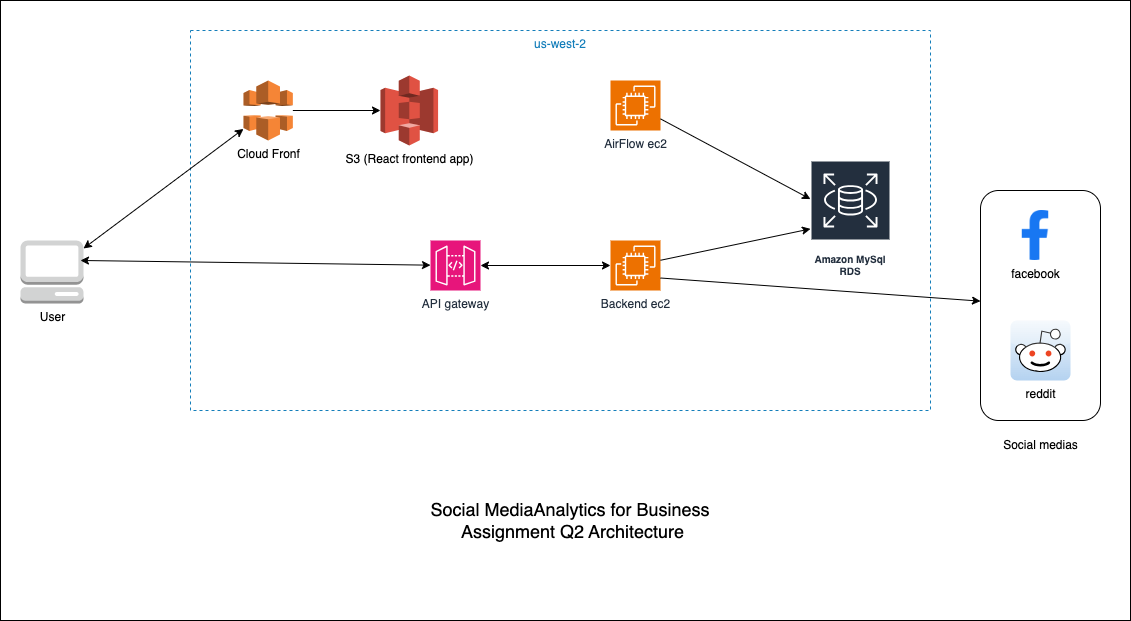

The diagram above was exported from draw.io. Its source (the exported page's mxGraphModel, read from the mxfile embedded in the PNG):
<mxGraphModel dx="2261" dy="701" grid="1" gridSize="10" guides="1" tooltips="1" connect="1" arrows="1" fold="1" page="1" pageScale="1" pageWidth="827" pageHeight="1169" math="0" shadow="0">
  <root>
    <mxCell id="0" />
    <mxCell id="1" parent="0" />
    <mxCell id="IZZoM5FjgbHhLcwJcccV-36" value="" style="rounded=0;whiteSpace=wrap;html=1;" parent="1" vertex="1">
      <mxGeometry x="-210" width="1130" height="620" as="geometry" />
    </mxCell>
    <mxCell id="IZZoM5FjgbHhLcwJcccV-35" value="us-west-2" style="fillColor=none;strokeColor=#147EBA;dashed=1;verticalAlign=top;fontStyle=0;fontColor=#147EBA;whiteSpace=wrap;html=1;" parent="1" vertex="1">
      <mxGeometry x="-20" y="30" width="740" height="380" as="geometry" />
    </mxCell>
    <mxCell id="IZZoM5FjgbHhLcwJcccV-23" value="" style="rounded=1;whiteSpace=wrap;html=1;" parent="1" vertex="1">
      <mxGeometry x="770" y="190" width="120" height="230" as="geometry" />
    </mxCell>
    <mxCell id="IZZoM5FjgbHhLcwJcccV-1" value="API gateway" style="sketch=0;points=[[0,0,0],[0.25,0,0],[0.5,0,0],[0.75,0,0],[1,0,0],[0,1,0],[0.25,1,0],[0.5,1,0],[0.75,1,0],[1,1,0],[0,0.25,0],[0,0.5,0],[0,0.75,0],[1,0.25,0],[1,0.5,0],[1,0.75,0]];outlineConnect=0;fontColor=#232F3E;fillColor=#E7157B;strokeColor=#ffffff;dashed=0;verticalLabelPosition=bottom;verticalAlign=top;align=center;html=1;fontSize=12;fontStyle=0;aspect=fixed;shape=mxgraph.aws4.resourceIcon;resIcon=mxgraph.aws4.api_gateway;" parent="1" vertex="1">
      <mxGeometry x="220" y="240" width="50" height="50" as="geometry" />
    </mxCell>
    <mxCell id="IZZoM5FjgbHhLcwJcccV-2" value="S3 (React frontend app)" style="outlineConnect=0;dashed=0;verticalLabelPosition=bottom;verticalAlign=top;align=center;html=1;shape=mxgraph.aws3.s3;fillColor=#E05243;gradientColor=none;" parent="1" vertex="1">
      <mxGeometry x="170" y="75" width="57.58" height="70" as="geometry" />
    </mxCell>
    <mxCell id="IZZoM5FjgbHhLcwJcccV-3" value="Cloud Fronf" style="outlineConnect=0;dashed=0;verticalLabelPosition=bottom;verticalAlign=top;align=center;html=1;shape=mxgraph.aws3.cloudfront;fillColor=#F58536;gradientColor=none;" parent="1" vertex="1">
      <mxGeometry x="33" y="80" width="49.35" height="60" as="geometry" />
    </mxCell>
    <mxCell id="IZZoM5FjgbHhLcwJcccV-4" value="Backend ec2" style="sketch=0;points=[[0,0,0],[0.25,0,0],[0.5,0,0],[0.75,0,0],[1,0,0],[0,1,0],[0.25,1,0],[0.5,1,0],[0.75,1,0],[1,1,0],[0,0.25,0],[0,0.5,0],[0,0.75,0],[1,0.25,0],[1,0.5,0],[1,0.75,0]];outlineConnect=0;fontColor=#232F3E;fillColor=#ED7100;strokeColor=#ffffff;dashed=0;verticalLabelPosition=bottom;verticalAlign=top;align=center;html=1;fontSize=12;fontStyle=0;aspect=fixed;shape=mxgraph.aws4.resourceIcon;resIcon=mxgraph.aws4.ec2;" parent="1" vertex="1">
      <mxGeometry x="400" y="240" width="50" height="50" as="geometry" />
    </mxCell>
    <mxCell id="IZZoM5FjgbHhLcwJcccV-5" value="AirFlow ec2" style="sketch=0;points=[[0,0,0],[0.25,0,0],[0.5,0,0],[0.75,0,0],[1,0,0],[0,1,0],[0.25,1,0],[0.5,1,0],[0.75,1,0],[1,1,0],[0,0.25,0],[0,0.5,0],[0,0.75,0],[1,0.25,0],[1,0.5,0],[1,0.75,0]];outlineConnect=0;fontColor=#232F3E;fillColor=#ED7100;strokeColor=#ffffff;dashed=0;verticalLabelPosition=bottom;verticalAlign=top;align=center;html=1;fontSize=12;fontStyle=0;aspect=fixed;shape=mxgraph.aws4.resourceIcon;resIcon=mxgraph.aws4.ec2;" parent="1" vertex="1">
      <mxGeometry x="400" y="80" width="50" height="50" as="geometry" />
    </mxCell>
    <mxCell id="IZZoM5FjgbHhLcwJcccV-6" value="Amazon MySql RDS" style="sketch=0;outlineConnect=0;fontColor=#232F3E;gradientColor=none;strokeColor=#ffffff;fillColor=#232F3E;dashed=0;verticalLabelPosition=middle;verticalAlign=bottom;align=center;html=1;whiteSpace=wrap;fontSize=10;fontStyle=1;spacing=3;shape=mxgraph.aws4.productIcon;prIcon=mxgraph.aws4.rds;" parent="1" vertex="1">
      <mxGeometry x="600" y="160" width="80" height="120" as="geometry" />
    </mxCell>
    <mxCell id="IZZoM5FjgbHhLcwJcccV-7" value="" style="endArrow=classic;html=1;rounded=0;" parent="1" source="IZZoM5FjgbHhLcwJcccV-5" target="IZZoM5FjgbHhLcwJcccV-6" edge="1">
      <mxGeometry width="50" height="50" relative="1" as="geometry">
        <mxPoint x="390" y="420" as="sourcePoint" />
        <mxPoint x="440" y="370" as="targetPoint" />
      </mxGeometry>
    </mxCell>
    <mxCell id="IZZoM5FjgbHhLcwJcccV-8" value="" style="endArrow=classic;html=1;rounded=0;" parent="1" source="IZZoM5FjgbHhLcwJcccV-4" target="IZZoM5FjgbHhLcwJcccV-6" edge="1">
      <mxGeometry width="50" height="50" relative="1" as="geometry">
        <mxPoint x="390" y="420" as="sourcePoint" />
        <mxPoint x="560" y="230" as="targetPoint" />
      </mxGeometry>
    </mxCell>
    <mxCell id="IZZoM5FjgbHhLcwJcccV-9" value="User" style="outlineConnect=0;dashed=0;verticalLabelPosition=bottom;verticalAlign=top;align=center;html=1;shape=mxgraph.aws3.management_console;fillColor=#D2D3D3;gradientColor=none;" parent="1" vertex="1">
      <mxGeometry x="-190" y="240" width="63" height="63" as="geometry" />
    </mxCell>
    <mxCell id="IZZoM5FjgbHhLcwJcccV-20" value="facebook" style="shape=image;html=1;verticalAlign=top;verticalLabelPosition=bottom;labelBackgroundColor=#ffffff;imageAspect=0;aspect=fixed;image=https://cdn2.iconfinder.com/data/icons/social-media-2285/512/1_Facebook2_colored_svg-128.png" parent="1" vertex="1">
      <mxGeometry x="800" y="210" width="50" height="50" as="geometry" />
    </mxCell>
    <mxCell id="IZZoM5FjgbHhLcwJcccV-22" value="reddit" style="dashed=0;outlineConnect=0;html=1;align=center;labelPosition=center;verticalLabelPosition=bottom;verticalAlign=top;shape=mxgraph.webicons.reddit;fillColor=#F3F8FC;gradientColor=#B4D2F0" parent="1" vertex="1">
      <mxGeometry x="800" y="320" width="60" height="60" as="geometry" />
    </mxCell>
    <mxCell id="IZZoM5FjgbHhLcwJcccV-25" value="Social medias" style="text;html=1;align=center;verticalAlign=middle;resizable=0;points=[];autosize=1;strokeColor=none;fillColor=none;" parent="1" vertex="1">
      <mxGeometry x="780" y="430" width="100" height="30" as="geometry" />
    </mxCell>
    <mxCell id="IZZoM5FjgbHhLcwJcccV-27" value="" style="endArrow=classic;html=1;rounded=0;" parent="1" source="IZZoM5FjgbHhLcwJcccV-3" target="IZZoM5FjgbHhLcwJcccV-2" edge="1">
      <mxGeometry width="50" height="50" relative="1" as="geometry">
        <mxPoint x="390" y="420" as="sourcePoint" />
        <mxPoint x="440" y="370" as="targetPoint" />
      </mxGeometry>
    </mxCell>
    <mxCell id="IZZoM5FjgbHhLcwJcccV-31" value="" style="endArrow=classic;startArrow=classic;html=1;rounded=0;exitX=0.952;exitY=0.317;exitDx=0;exitDy=0;exitPerimeter=0;" parent="1" source="IZZoM5FjgbHhLcwJcccV-9" target="IZZoM5FjgbHhLcwJcccV-1" edge="1">
      <mxGeometry width="50" height="50" relative="1" as="geometry">
        <mxPoint x="390" y="370" as="sourcePoint" />
        <mxPoint x="440" y="320" as="targetPoint" />
      </mxGeometry>
    </mxCell>
    <mxCell id="IZZoM5FjgbHhLcwJcccV-38" value="&lt;font style=&quot;font-size: 18px;&quot;&gt;Social MediaAnalytics for Business&lt;br&gt;&amp;nbsp;Assignment Q2 Architecture&lt;/font&gt;" style="text;html=1;strokeColor=none;fillColor=none;align=center;verticalAlign=middle;whiteSpace=wrap;rounded=0;" parent="1" vertex="1">
      <mxGeometry x="160" y="490" width="400" height="60" as="geometry" />
    </mxCell>
    <mxCell id="IZZoM5FjgbHhLcwJcccV-39" value="" style="endArrow=classic;startArrow=classic;html=1;rounded=0;" parent="1" source="IZZoM5FjgbHhLcwJcccV-9" target="IZZoM5FjgbHhLcwJcccV-3" edge="1">
      <mxGeometry width="50" height="50" relative="1" as="geometry">
        <mxPoint x="390" y="380" as="sourcePoint" />
        <mxPoint x="440" y="330" as="targetPoint" />
      </mxGeometry>
    </mxCell>
    <mxCell id="IZZoM5FjgbHhLcwJcccV-40" value="" style="endArrow=classic;startArrow=classic;html=1;rounded=0;" parent="1" source="IZZoM5FjgbHhLcwJcccV-1" target="IZZoM5FjgbHhLcwJcccV-4" edge="1">
      <mxGeometry width="50" height="50" relative="1" as="geometry">
        <mxPoint x="390" y="380" as="sourcePoint" />
        <mxPoint x="440" y="330" as="targetPoint" />
      </mxGeometry>
    </mxCell>
    <mxCell id="LoarcoHlg2OYBz0J0lKC-1" value="" style="endArrow=classic;html=1;rounded=0;exitX=1;exitY=0.75;exitDx=0;exitDy=0;exitPerimeter=0;" edge="1" parent="1" source="IZZoM5FjgbHhLcwJcccV-4" target="IZZoM5FjgbHhLcwJcccV-23">
      <mxGeometry width="50" height="50" relative="1" as="geometry">
        <mxPoint x="260" y="390" as="sourcePoint" />
        <mxPoint x="310" y="340" as="targetPoint" />
      </mxGeometry>
    </mxCell>
  </root>
</mxGraphModel>